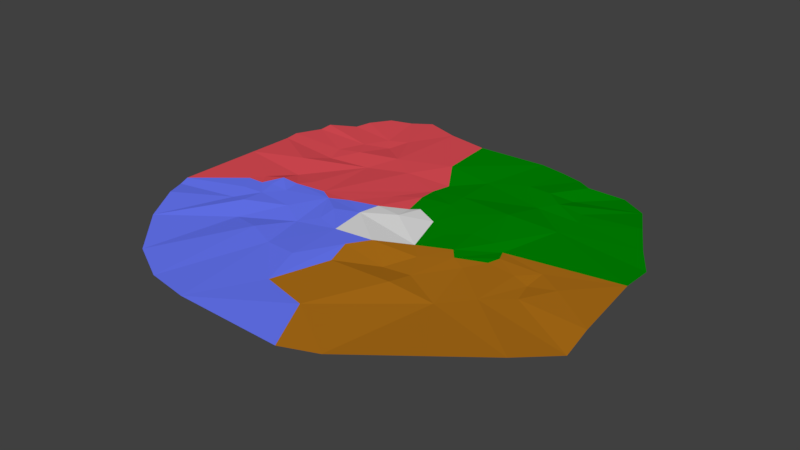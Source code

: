 # Source: realm_3_floor.blend  (saved by Blender 2.79.0; exported with 4.5.12 LTS)
import bpy
from mathutils import Matrix  # noqa: F401  (used for matrix-valued properties, if any)

bpy.ops.wm.read_factory_settings(use_empty=True)
scene = bpy.context.scene
scene.name = 'Scene'

# ---- collections
col_collection_1 = bpy.data.collections.new('Collection 1'); scene.collection.children.link(col_collection_1)

# ---- materials (node trees are filled in below, after node groups)
mat_material_001 = bpy.data.materials.new('Material.001')
mat_material_001.alpha_threshold = 0.0
mat_material_001.use_transparent_shadow = False
mat_material_001.diffuse_color = (0.5803, 0.2596, 1.0, 1.0)
mat_material_001.roughness = 0.5
mat_material = bpy.data.materials.new('Material')
mat_material.alpha_threshold = 0.0
mat_material.use_transparent_shadow = False
mat_material.diffuse_color = (0.0, 0.2529, 0.0006714, 1.0)
mat_material.roughness = 0.5
mat_material_002 = bpy.data.materials.new('Material.002')
mat_material_002.alpha_threshold = 0.0
mat_material_002.use_transparent_shadow = False
mat_material_002.diffuse_color = (0.4575, 0.1723, 0.009627, 1.0)
mat_material_002.roughness = 0.5
mat_material_003 = bpy.data.materials.new('Material.003')
mat_material_003.alpha_threshold = 0.0
mat_material_003.use_transparent_shadow = False
mat_material_003.diffuse_color = (0.1463, 0.1984, 1.0, 1.0)
mat_material_003.roughness = 0.5
mat_material_004 = bpy.data.materials.new('Material.004')
mat_material_004.alpha_threshold = 0.0
mat_material_004.use_transparent_shadow = False
mat_material_004.diffuse_color = (0.7743, 0.07757, 0.09621, 1.0)
mat_material_004.roughness = 0.5
mat_material_005 = bpy.data.materials.new('Material.005')
mat_material_005.alpha_threshold = 0.0
mat_material_005.use_transparent_shadow = False
mat_material_005.diffuse_color = (0.0, 0.0, 0.0, 1.0)
mat_material_005.roughness = 0.5
mat_material_007 = bpy.data.materials.new('Material.007')
mat_material_007.alpha_threshold = 0.0
mat_material_007.use_transparent_shadow = False
mat_material_007.diffuse_color = (0.3032, 0.03734, 0.0, 1.0)
mat_material_007.specular_color = (0.9404, 1.0, 1.0)
mat_material_007.roughness = 0.5
mat_material_007.specular_intensity = 0.6824
mat_material_006 = bpy.data.materials.new('Material.006')
mat_material_006.alpha_threshold = 0.0
mat_material_006.use_transparent_shadow = False
mat_material_006.diffuse_color = (0.03237, 0.002476, 0.1025, 1.0)
mat_material_006.roughness = 0.5
mat_material_008 = bpy.data.materials.new('Material.008')
mat_material_008.alpha_threshold = 0.0
mat_material_008.use_transparent_shadow = False
mat_material_008.roughness = 0.5

# ---- material node trees

# ---- world
world_world = bpy.data.worlds.new('World'); scene.world = world_world
world_world.color = (0.05088, 0.05088, 0.05088)
world_world.use_sun_shadow = False
world_world.sun_shadow_jitter_overblur = 0.0
world_world.cycles.sampling_method = 'MANUAL'

# ---- meshes
me_plane = bpy.data.meshes.new('Plane')
me_plane.from_pydata([(4.085, -2.106, 0.41), (3.25, -2.759, 0.4125), (4.52, -0.8205, 0.3922), (4.333, 0.6179, 0.372), (-2.191, -3.125, 0.2932), (4.329, 1.205, 0.3494), (3.619, -0.1595, 0.3706), (0.9233, -2.769, 0.321), (-2.063, 1.894, 0.3181), (2.404, -1.54, 0.3242), (-0.5836, -3.704, 0.3097), (-2.662, 0.02787, 0.3035), (2.557, 1.502, 0.3225), (0.3925, -1.532, 0.3272), (-0.2837, 0.3568, 0.3334), (-1.017, -0.8611, 0.2759), (-0.3513, 0.824, 0.3192), (4.59, -1.436, 0.3133), (2.053, -3.509, 0.318), (1.391, -3.725, 0.285), (-3.6, 1.513, 0.3159), (-2.669, 0.9913, 0.3368), (-2.225, -0.9202, 0.3285), (-3.617, 0.631, 0.3221), (-3.674, -0.9377, 0.3171), (-2.978, -2.273, 0.3158), (-3.412, -1.542, 0.3409), (-2.216, -0.4984, 0.3109), (-2.81, -0.2234, 0.3151), (-2.497, -0.9118, 0.2911), (-3.599, -1.153, 0.2971), (-2.607, -0.5504, 0.3218), (-2.511, 1.805, 0.2842), (-1.828, 2.469, 0.2665), (-3.621, 1.778, 0.3256), (-3.411, 2.268, 0.314), (-1.679, 2.854, 0.3074), (-3.377, 2.486, 0.3483), (-2.28, 2.257, 0.3008), (-2.957, 2.801, 0.3178), (-2.236, 3.642, 0.3095), (-2.864, 3.09, 0.3346), (-2.056, 2.723, 0.2857), (-2.636, 3.484, 0.3228), (-1.138, 3.554, 0.3675), (-1.841, 3.812, 0.3437), (1.251, 2.661, 0.3209), (1.412, 3.496, 0.3252), (2.155, 2.642, 0.3084), (1.812, 2.065, 0.3033), (2.54, 2.261, 0.3371), (2.067, 2.321, 0.3548), (3.977, 1.74, 0.3665), (3.296, 2.961, 0.3341), (2.668, 1.975, 0.337), (3.613, 2.383, 0.3768), (2.778, 3.291, 0.3047), (1.841, 3.367, 0.3371), (1.713, 2.591, 0.3577), (2.115, 3.198, 0.3574), (-0.7528, -0.2311, 0.3595), (-1.151, 0.05774, 0.3267), (-1.989, 0.1353, 0.3218), (-1.935, -0.1884, 0.3254), (1.075, -0.3285, 0.33), (0.4982, -0.7036, 0.3769), (0.365, 0.6899, 0.349), (1.256, 0.2622, 0.3415), (1.351, -0.617, 0.3313), (2.364, 0.1636, 0.3256), (2.853, -1.086, 0.3594), (2.307, -0.06454, 0.329), (1.037, 0.9557, 0.3644), (2.023, 0.505, 0.3432), (1.655, 1.418, 0.3786), (1.667, -0.1065, 0.3561), (1.561, -1.534, 0.3778), (2.11, -0.4684, 0.3461), (1.094, -1.139, 0.2862), (1.622, -1.108, 0.3187), (1.581, 0.5077, 0.3556), (-1.402, -3.544, 0.2862), (-1.374, -1.482, 0.3213), (-2.519, -0.2062, 0.3075), (0.2469, -1.052, 0.3645), (-0.7502, -0.5729, 0.3187), (-2.305, -0.1676, 0.33), (-0.254, -0.7375, 0.3401), (-0.8256, -1.694, 0.2952), (-0.2059, -1.776, 0.3449), (-1.926, -1.349, 0.2563), (-1.507, -0.5787, 0.3134), (-2.371, 1.425, 0.2656), (-1.553, 1.52, 0.2741), (-1.293, 2.083, 0.3334), (0.09973, 1.065, 0.3479), (0.131, 1.777, 0.3104), (-0.7463, 1.723, 0.3295), (-2.291, 0.1095, 0.3581), (0.03907, -2.53, 0.3002), (-2.309, 0.4884, 0.2716), (-1.816, 0.3907, 0.3118), (0.1958, 0.602, 0.3268), (0.1376, -1.734, 0.3372), (1.832, -0.3029, 0.355), (2.262, 0.3878, 0.3026), (3.15, 0.1597, 0.3376), (3.275, -0.6668, 0.3296), (3.15, -0.249, 0.3095), (2.837, -0.1303, 0.3234), (0.9179, 3.589, 0.3228), (-0.2583, 2.38, 0.3746), (-0.3632, 3.45, 0.3581), (0.6063, 2.29, 0.3218), (0.4589, 1.84, 0.3259), (-0.8227, 0.2299, 0.3178), (-1.41, 0.215, 0.3138), (0.6659, 1.147, 0.3549), (0.6439, 1.508, 0.3494), (0.05751, 1.425, 0.3173), (0.2709, 0.226, 0.389), (0.8117, 0.4788, 0.3412), (-0.348, -0.03264, 0.3393)], [], [(89, 84, 103), (84, 87, 65), (67, 75, 64), (122, 61, 115), (103, 84, 13), (105, 69, 104), (75, 68, 64), (1, 9, 0), (61, 122, 60), (104, 75, 105), (104, 71, 77), (95, 119, 117), (66, 102, 95), (89, 87, 84), (4, 82, 81), (11, 100, 98), (74, 80, 72), (118, 49, 74), (117, 121, 66), (118, 117, 119), (111, 97, 94), (61, 116, 115), (101, 116, 62), (60, 122, 87), (15, 87, 88), (99, 13, 7), (78, 84, 65), (9, 77, 70), (55, 54, 50), (44, 94, 36), (26, 29, 25), (70, 0, 9), (57, 59, 58), (34, 35, 32), (19, 7, 18), (92, 32, 8), (20, 21, 23), (23, 21, 100), (24, 28, 31), (29, 26, 30), (38, 8, 32), (37, 39, 38), (42, 33, 38), (41, 43, 42), (40, 36, 42), (112, 111, 44), (46, 110, 47), (49, 54, 12), (52, 12, 54), (59, 56, 48), (69, 71, 104), (50, 51, 53), (15, 91, 61), (61, 63, 62), (61, 60, 85), (65, 87, 122), (65, 64, 68), (64, 122, 120), (64, 121, 67), (72, 121, 117), (70, 77, 71), (76, 13, 78), (73, 80, 74), (12, 3, 105), (87, 89, 88), (88, 89, 99), (82, 15, 88), (82, 88, 81), (81, 88, 10), (99, 89, 103), (97, 116, 93), (97, 93, 94), (94, 93, 8), (119, 116, 97), (119, 97, 96), (96, 97, 111), (5, 3, 12), (113, 118, 114), (16, 116, 119), (115, 16, 14), (66, 121, 120), (14, 102, 120), (72, 80, 67), (79, 68, 104), (77, 9, 79), (51, 48, 53), (56, 53, 48), (7, 9, 18), (1, 18, 9), (83, 86, 27), (86, 63, 27), (63, 91, 27), (27, 91, 22), (22, 91, 90), (91, 15, 90), (82, 90, 15), (4, 90, 82), (87, 85, 60), (85, 87, 15), (27, 31, 28), (83, 27, 28), (30, 31, 29), (31, 27, 29), (22, 29, 27), (29, 22, 25), (22, 90, 25), (25, 90, 4), (10, 88, 99), (91, 63, 61), (116, 61, 62), (98, 100, 62), (62, 100, 101), (8, 93, 92), (21, 93, 100), (100, 93, 101), (93, 116, 101), (23, 100, 11), (32, 92, 20), (20, 92, 21), (34, 32, 20), (8, 38, 33), (38, 32, 35), (37, 38, 35), (33, 42, 36), (42, 38, 39), (41, 42, 39), (40, 42, 43), (45, 36, 40), (111, 94, 44), (44, 36, 45), (94, 33, 36), (8, 33, 94), (3, 6, 106), (110, 111, 112), (75, 67, 80), (3, 2, 6), (7, 76, 9), (74, 72, 118), (74, 49, 12), (110, 46, 113), (113, 49, 118), (96, 118, 119), (95, 14, 16), (115, 14, 122), (14, 95, 102), (117, 66, 95), (118, 96, 114), (84, 78, 13), (78, 65, 68), (55, 50, 53), (96, 111, 113), (0, 70, 17), (17, 107, 2), (2, 107, 6), (107, 17, 70), (57, 58, 46), (24, 31, 30), (106, 108, 109), (46, 47, 57), (54, 51, 50), (51, 54, 49), (51, 58, 48), (69, 105, 106), (52, 54, 55), (59, 48, 58), (61, 85, 15), (65, 122, 64), (64, 120, 121), (121, 72, 67), (72, 117, 118), (70, 71, 109), (68, 79, 78), (104, 77, 79), (76, 78, 79), (79, 9, 76), (68, 75, 104), (73, 74, 12), (12, 105, 73), (103, 13, 99), (5, 12, 52), (113, 114, 96), (16, 115, 116), (16, 119, 95), (66, 120, 102), (14, 120, 122), (109, 69, 106), (75, 73, 105), (49, 113, 46), (80, 73, 75), (92, 93, 21), (107, 70, 108), (109, 108, 70), (7, 19, 10), (76, 7, 13), (10, 99, 7), (28, 24, 23), (23, 11, 28), (28, 11, 83), (11, 98, 83), (83, 98, 86), (86, 98, 63), (62, 63, 98), (3, 106, 105), (71, 69, 109), (107, 108, 6), (108, 106, 6), (58, 49, 46), (110, 113, 111), (51, 49, 58)])
me_plane.polygons.foreach_set('material_index', [3, 3, 1, 3, 3, 1, 2, 2, 3, 1, 2, 1, 1, 3, 3, 4, 1, 1, 1, 1, 4, 4, 4, 3, 3, 2, 2, 2, 1, 4, 3, 2, 1, 4, 2, 4, 4, 4, 3, 3, 4, 4, 4, 4, 4, 4, 1, 1, 1, 1, 1, 1, 3, 3, 3, 8, 2, 8, 1, 1, 2, 2, 1, 1, 3, 3, 3, 3, 3, 3, 4, 4, 4, 4, 4, 4, 1, 1, 4, 4, 8, 8, 1, 2, 2, 1, 1, 2, 2, 3, 3, 3, 3, 3, 3, 3, 3, 3, 3, 3, 3, 3, 3, 3, 3, 3, 3, 3, 3, 3, 4, 4, 4, 4, 4, 4, 4, 4, 4, 4, 4, 4, 4, 4, 4, 4, 4, 4, 4, 4, 4, 4, 2, 1, 1, 2, 2, 1, 1, 1, 1, 1, 4, 3, 4, 1, 1, 2, 2, 1, 1, 2, 2, 2, 2, 1, 3, 2, 1, 1, 1, 1, 2, 1, 1, 3, 8, 8, 1, 1, 2, 2, 2, 2, 2, 2, 1, 1, 3, 1, 1, 4, 4, 8, 8, 2, 1, 1, 1, 4, 2, 2, 3, 2, 3, 4, 4, 4, 4, 3, 3, 3, 2, 2, 2, 2, 1, 1, 1])
_uv = me_plane.uv_layers.new(name='UVMap')
_uv.uv.foreach_set('vector', [0.3353, 0.2389, 0.2866, 0.2526, 0.3277, 0.2536, 0.2866, 0.2526, 0.2829, 0.2189, 0.2755, 0.2605, 0.2108, 0.304, 0.0, 0.0, 0.2497, 0.2962, 0.2397, 0.2041, 0.2464, 0.1639, 0.206, 0.1761, 0.3277, 0.2536, 0.2866, 0.2526, 0.313, 0.2519, 0.1843, 0.3694, 0.2006, 0.3684, 0.2439, 0.3337, 0.2419, 0.3254, 0.2497, 0.319, 0.2497, 0.2962, 0.3293, 0.3849, 0.3014, 0.3838, 0.2861, 0.4169, 0.2464, 0.1639, 0.2397, 0.2041, 0.6831, 0.8536, 0.2439, 0.3337, 0.2419, 0.3254, 0.0, 0.0, 0.2439, 0.3337, 0.2124, 0.3625, 0.2307, 0.3564, 0.1763, 0.228, 0.1534, 0.2331, 0.1652, 0.2564, 0.194, 0.2432, 0.1981, 0.2341, 0.1763, 0.228, 0.3353, 0.2389, 0.2829, 0.2189, 0.2866, 0.2526, 0.3476, 0.1497, 0.3186, 0.1634, 0.3665, 0.1851, 0.2562, 0.09004, 0.2321, 0.0778, 0.3102, 0.6501, 0.132, 0.3082, 0.1996, 0.3229, 0.1634, 0.267, 0.1371, 0.2466, 0.1097, 0.3167, 0.132, 0.3082, 0.1652, 0.2564, 0.1973, 0.2719, 0.194, 0.2432, 0.1371, 0.2466, 0.1652, 0.2564, 0.1534, 0.2331, 0.1037, 0.2176, 0.1449, 0.1684, 0.1209, 0.1352, 0.2464, 0.1639, 0.1988, 0.1621, 0.206, 0.1761, 0.2058, 0.1145, 0.1988, 0.1621, 0.2516, 0.1214, 0.6831, 0.8536, 0.2397, 0.2041, 0.2829, 0.2189, 0.2894, 0.1764, 0.2829, 0.2189, 0.3383, 0.1975, 0.3652, 0.2533, 0.313, 0.2519, 0.3735, 0.3006, 0.291, 0.3002, 0.2866, 0.2526, 0.2755, 0.2605, 0.3014, 0.3838, 0.2307, 0.3564, 0.2237, 0.3929, 0.09439, 0.3708, 0.1047, 0.3556, 0.08809, 0.355, 0.07678, 0.1444, 0.1209, 0.1352, 0.08965, 0.1243, 0.5959, 0.8733, 0.3022, 0.1109, 0.3495, 0.134, 0.2237, 0.3929, 0.2861, 0.4169, 0.3014, 0.3838, 0.06595, 0.2896, 0.0735, 0.2932, 0.08194, 0.3055, 0.1823, 0.05784, 0.1461, 0.07238, 0.1605, 0.08241, 0.3847, 0.3104, 0.3735, 0.3006, 0.3563, 0.3488, 0.1771, 0.09426, 0.1605, 0.08241, 0.1508, 0.09569, 0.1702, 0.06914, 0.2053, 0.08192, 0.2297, 0.06439, 0.2297, 0.06439, 0.2053, 0.08192, 0.2321, 0.0778, 0.2988, 0.07257, 0.2652, 0.07932, 0.2875, 0.09566, 0.3022, 0.1109, 0.5959, 0.8733, 0.5958, 0.8903, 0.1378, 0.08616, 0.1508, 0.09569, 0.1605, 0.08241, 0.1453, 0.06276, 0.1235, 0.08292, 0.1378, 0.08616, 0.1078, 0.09595, 0.1058, 0.1216, 0.1378, 0.08616, 0.1151, 0.08537, 0.08828, 0.08916, 0.1078, 0.09595, 0.07954, 0.1091, 0.08965, 0.1243, 0.1078, 0.09595, 0.07434, 0.1933, 0.1037, 0.2176, 0.07678, 0.1444, 0.08277, 0.2681, 0.05695, 0.2464, 0.04449, 0.2781, 0.1097, 0.3167, 0.1047, 0.3556, 0.1214, 0.3562, 0.124, 0.3922, 0.1214, 0.3562, 0.1047, 0.3556, 0.0735, 0.2932, 0.0582, 0.3306, 0.06571, 0.3304, 0.2006, 0.3684, 0.2124, 0.3625, 0.2439, 0.3337, 0.08809, 0.355, 0.09064, 0.3217, 0.07201, 0.3503, 0.2894, 0.1764, 0.2821, 0.1612, 0.2464, 0.1639, 0.2464, 0.1639, 0.2622, 0.122, 0.2516, 0.1214, 0.2464, 0.1639, 0.2479, 0.1965, 0.2781, 0.1879, 0.2755, 0.2605, 0.2829, 0.2189, 0.2397, 0.2041, 0.2755, 0.2605, 0.2497, 0.2962, 0.2497, 0.319, 0.2497, 0.2962, 0.2397, 0.2041, 0.2104, 0.2488, 0.2497, 0.2962, 0.1973, 0.2719, 0.2108, 0.304, 0.1634, 0.267, 0.1973, 0.2719, 0.1652, 0.2564, 0.2237, 0.3929, 0.2307, 0.3564, 0.2124, 0.3625, 0.3085, 0.3357, 0.313, 0.2519, 0.291, 0.3002, 0.1851, 0.3409, 0.1996, 0.3229, 0.132, 0.3082, 0.1214, 0.3562, 0.1738, 0.4242, 0.1843, 0.3694, 0.2829, 0.2189, 0.3353, 0.2389, 0.3383, 0.1975, 0.3383, 0.1975, 0.3353, 0.2389, 0.3652, 0.2533, 0.3186, 0.1634, 0.2894, 0.1764, 0.3383, 0.1975, 0.3186, 0.1634, 0.3383, 0.1975, 0.3665, 0.1851, 0.3665, 0.1851, 0.3383, 0.1975, 0.3812, 0.2512, 0.3652, 0.2533, 0.3353, 0.2389, 0.3277, 0.2536, 0.1449, 0.1684, 0.1988, 0.1621, 0.1748, 0.1289, 0.1449, 0.1684, 0.1748, 0.1289, 0.1209, 0.1352, 0.1209, 0.1352, 0.1748, 0.1289, 0.1508, 0.09569, 0.1534, 0.2331, 0.1988, 0.1621, 0.1449, 0.1684, 0.1534, 0.2331, 0.1449, 0.1684, 0.1359, 0.2291, 0.1359, 0.2291, 0.1449, 0.1684, 0.1037, 0.2176, 0.14, 0.4248, 0.1738, 0.4242, 0.1214, 0.3562, 0.1139, 0.2487, 0.1371, 0.2466, 0.1289, 0.2425, 0.1906, 0.2112, 0.1988, 0.1621, 0.1534, 0.2331, 0.206, 0.1761, 0.1906, 0.2112, 0.1989, 0.2264, 0.194, 0.2432, 0.1973, 0.2719, 0.2104, 0.2488, 0.1989, 0.2264, 0.1981, 0.2341, 0.2104, 0.2488, 0.1634, 0.267, 0.1996, 0.3229, 0.966, 0.945, 0.2831, 0.3294, 0.2497, 0.319, 0.2439, 0.3337, 0.2307, 0.3564, 0.3014, 0.3838, 0.2831, 0.3294, 0.09064, 0.3217, 0.06571, 0.3304, 0.07201, 0.3503, 0.3965, 0.6949, 0.07201, 0.3503, 0.06571, 0.3304, 0.3735, 0.3006, 0.3014, 0.3838, 0.3563, 0.3488, 0.3293, 0.3849, 0.5946, 0.8175, 0.3014, 0.3838, 0.2676, 0.09748, 0.91, 0.7614, 0.279, 0.1049, 0.91, 0.7614, 0.9095, 0.7736, 0.279, 0.1049, 0.9095, 0.7736, 0.2821, 0.1612, 0.2905, 0.1124, 0.2905, 0.1124, 0.2821, 0.1612, 0.3019, 0.1198, 0.3019, 0.1198, 0.2821, 0.1612, 0.325, 0.1344, 0.2821, 0.1612, 0.2894, 0.1764, 0.325, 0.1344, 0.3186, 0.1634, 0.325, 0.1344, 0.2894, 0.1764, 0.3476, 0.1497, 0.325, 0.1344, 0.3186, 0.1634, 0.2829, 0.2189, 0.2781, 0.1879, 0.6831, 0.8536, 0.2781, 0.1879, 0.2829, 0.2189, 0.2894, 0.1764, 0.279, 0.1049, 0.2875, 0.09566, 0.2652, 0.07932, 0.2676, 0.09748, 0.279, 0.1049, 0.1224, 0.8037, 0.5958, 0.8903, 0.2875, 0.09566, 0.3022, 0.1109, 0.2875, 0.09566, 0.2905, 0.1124, 0.3022, 0.1109, 0.3019, 0.1198, 0.3022, 0.1109, 0.2905, 0.1124, 0.3022, 0.1109, 0.3019, 0.1198, 0.3495, 0.134, 0.3019, 0.1198, 0.325, 0.1344, 0.3495, 0.134, 0.3495, 0.134, 0.325, 0.1344, 0.3476, 0.1497, 0.3868, 0.9634, 0.3383, 0.1975, 0.3841, 0.9479, 0.2821, 0.1612, 0.2622, 0.122, 0.2464, 0.1639, 0.1988, 0.1621, 0.2464, 0.1639, 0.2516, 0.1214, 0.3102, 0.6501, 0.2321, 0.0778, 0.5866, 0.9706, 0.5866, 0.9706, 0.2321, 0.0778, 0.2058, 0.1145, 0.1508, 0.09569, 0.1748, 0.1289, 0.1771, 0.09426, 0.0, 0.0, 0.1748, 0.1289, 0.2321, 0.0778, 0.2321, 0.0778, 0.1748, 0.1289, 0.2058, 0.1145, 0.1748, 0.1289, 0.1988, 0.1621, 0.2058, 0.1145, 0.2297, 0.06439, 0.2321, 0.0778, 0.2562, 0.09004, 0.1605, 0.08241, 0.1771, 0.09426, 0.1702, 0.06914, 0.1702, 0.06914, 0.1771, 0.09426, 0.2053, 0.08192, 0.1823, 0.05784, 0.1605, 0.08241, 0.1702, 0.06914, 0.1508, 0.09569, 0.1378, 0.08616, 0.1058, 0.1216, 0.1378, 0.08616, 0.1605, 0.08241, 0.1461, 0.07238, 0.1453, 0.06276, 0.1378, 0.08616, 0.1461, 0.07238, 0.1058, 0.1216, 0.1078, 0.09595, 0.08965, 0.1243, 0.1078, 0.09595, 0.1378, 0.08616, 0.1235, 0.08292, 0.1151, 0.08537, 0.1078, 0.09595, 0.1235, 0.08292, 0.07954, 0.1091, 0.1078, 0.09595, 0.08828, 0.08916, 0.07045, 0.1244, 0.08965, 0.1243, 0.07954, 0.1091, 0.1037, 0.2176, 0.1209, 0.1352, 0.07678, 0.1444, 0.07678, 0.1444, 0.08965, 0.1243, 0.07045, 0.1244, 0.1209, 0.1352, 0.1058, 0.1216, 0.08965, 0.1243, 0.1508, 0.09569, 0.1058, 0.1216, 0.1209, 0.1352, 0.1738, 0.4242, 0.2035, 0.4111, 0.1834, 0.4123, 0.0, 0.0, 0.1037, 0.2176, 0.07434, 0.1933, 0.0, 0.0, 0.966, 0.945, 0.1996, 0.3229, 0.0, 0.0, 0.2291, 0.4313, 0.2035, 0.4111, 0.3735, 0.3006, 0.3085, 0.3357, 0.3014, 0.3838, 0.132, 0.3082, 0.1634, 0.267, 0.1371, 0.2466, 0.132, 0.3082, 0.1097, 0.3167, 0.1214, 0.3562, 0.05695, 0.2464, 0.08277, 0.2681, 0.0, 0.0, 0.1139, 0.2487, 0.1097, 0.3167, 0.1371, 0.2466, 0.1359, 0.2291, 0.1371, 0.2466, 0.1534, 0.2331, 0.1763, 0.228, 0.1989, 0.2264, 0.1906, 0.2112, 0.206, 0.1761, 0.1989, 0.2264, 0.2397, 0.2041, 0.1989, 0.2264, 0.1763, 0.228, 0.1981, 0.2341, 0.1652, 0.2564, 0.194, 0.2432, 0.1763, 0.228, 0.1371, 0.2466, 0.1359, 0.2291, 0.1289, 0.2425, 0.2866, 0.2526, 0.291, 0.3002, 0.313, 0.2519, 0.291, 0.3002, 0.2755, 0.2605, 0.2497, 0.319, 0.09439, 0.3708, 0.08809, 0.355, 0.07201, 0.3503, 0.1359, 0.2291, 0.1037, 0.2176, 0.0, 0.0, 0.2861, 0.4169, 0.2237, 0.3929, 0.26, 0.4428, 0.26, 0.4428, 0.2136, 0.402, 0.2291, 0.4313, 0.2291, 0.4313, 0.2136, 0.402, 0.2035, 0.4111, 0.2136, 0.402, 0.26, 0.4428, 0.2237, 0.3929, 0.06595, 0.2896, 0.08194, 0.3055, 0.08277, 0.2681, 0.2988, 0.07257, 0.2875, 0.09566, 0.3001, 0.08709, 0.1834, 0.4123, 0.2925, 0.9677, 0.2167, 0.3862, 0.08277, 0.2681, 0.04449, 0.2781, 0.06595, 0.2896, 0.1047, 0.3556, 0.09064, 0.3217, 0.08809, 0.355, 0.09064, 0.3217, 0.1047, 0.3556, 0.1097, 0.3167, 0.09064, 0.3217, 0.08194, 0.3055, 0.06571, 0.3304, 0.2006, 0.3684, 0.1843, 0.3694, 0.1834, 0.4123, 0.124, 0.3922, 0.1047, 0.3556, 0.09439, 0.3708, 0.0735, 0.2932, 0.06571, 0.3304, 0.08194, 0.3055, 0.2464, 0.1639, 0.2781, 0.1879, 0.2894, 0.1764, 0.2755, 0.2605, 0.2397, 0.2041, 0.2497, 0.2962, 0.2497, 0.2962, 0.2104, 0.2488, 0.1973, 0.2719, 0.1973, 0.2719, 0.1634, 0.267, 0.2108, 0.304, 0.1634, 0.267, 0.1652, 0.2564, 0.1371, 0.2466, 0.2237, 0.3929, 0.2124, 0.3625, 0.2167, 0.3862, 0.2497, 0.319, 0.2831, 0.3294, 0.291, 0.3002, 0.2439, 0.3337, 0.2307, 0.3564, 0.2831, 0.3294, 0.3085, 0.3357, 0.291, 0.3002, 0.2831, 0.3294, 0.2831, 0.3294, 0.3014, 0.3838, 0.3085, 0.3357, 0.2497, 0.319, 0.2419, 0.3254, 0.2439, 0.3337, 0.1851, 0.3409, 0.132, 0.3082, 0.1214, 0.3562, 0.1214, 0.3562, 0.1843, 0.3694, 0.1851, 0.3409, 0.3277, 0.2536, 0.313, 0.2519, 0.3652, 0.2533, 0.14, 0.4248, 0.1214, 0.3562, 0.124, 0.3922, 0.1139, 0.2487, 0.1289, 0.2425, 0.1359, 0.2291, 0.1906, 0.2112, 0.206, 0.1761, 0.1988, 0.1621, 0.1906, 0.2112, 0.1534, 0.2331, 0.1763, 0.228, 0.194, 0.2432, 0.2104, 0.2488, 0.1981, 0.2341, 0.1989, 0.2264, 0.2104, 0.2488, 0.2397, 0.2041, 0.2167, 0.3862, 0.2006, 0.3684, 0.1834, 0.4123, 0.2419, 0.3254, 0.1851, 0.3409, 0.0, 0.0, 0.1097, 0.3167, 0.0, 0.0, 0.08277, 0.2681, 0.1996, 0.3229, 0.1851, 0.3409, 0.0, 0.0, 0.1771, 0.09426, 0.1748, 0.1289, 0.0, 0.0, 0.2136, 0.402, 0.2237, 0.3929, 0.2925, 0.9677, 0.2167, 0.3862, 0.2925, 0.9677, 0.2237, 0.3929, 0.3735, 0.3006, 0.3847, 0.3104, 0.0, 0.0, 0.3085, 0.3357, 0.3735, 0.3006, 0.313, 0.2519, 0.0, 0.0, 0.3652, 0.2533, 0.3735, 0.3006, 0.2652, 0.07932, 0.2988, 0.07257, 0.0, 0.0, 0.0, 0.0, 0.2562, 0.09004, 0.2652, 0.07932, 0.2652, 0.07932, 0.2562, 0.09004, 0.2676, 0.09748, 0.2562, 0.09004, 0.3102, 0.6501, 0.2676, 0.09748, 0.2676, 0.09748, 0.3102, 0.6501, 0.91, 0.7614, 0.91, 0.7614, 0.3102, 0.6501, 0.9095, 0.7736, 0.5866, 0.9706, 0.9095, 0.7736, 0.3102, 0.6501, 0.1738, 0.4242, 0.1834, 0.4123, 0.1843, 0.3694, 0.2124, 0.3625, 0.2006, 0.3684, 0.2167, 0.3862, 0.2136, 0.402, 0.2925, 0.9677, 0.2035, 0.4111, 0.2925, 0.9677, 0.1834, 0.4123, 0.2035, 0.4111, 0.08194, 0.3055, 0.1097, 0.3167, 0.08277, 0.2681, 0.05695, 0.2464, 0.0, 0.0, 0.1037, 0.2176, 0.09064, 0.3217, 0.1097, 0.3167, 0.08194, 0.3055])
me_plane.materials.append(mat_material_001)
me_plane.materials.append(mat_material)
me_plane.materials.append(mat_material_002)
me_plane.materials.append(mat_material_003)
me_plane.materials.append(mat_material_004)
me_plane.materials.append(mat_material_005)
me_plane.materials.append(mat_material_007)
me_plane.materials.append(mat_material_006)
me_plane.materials.append(mat_material_008)
me_plane.use_remesh_preserve_volume = False
me_plane.use_remesh_preserve_attributes = False
me_plane.use_mirror_vertex_groups = False
me_plane.auto_texspace = False
me_plane.update()

# ---- objects
ob_plane = bpy.data.objects.new('Plane', me_plane)

# ---- transforms, parenting, visibility, modifiers, constraints
ob_plane.location = (0.0, 0.0, 0.0)
ob_plane.scale = (1.156, 1.156, 1.156)
ob_plane.lineart.crease_threshold = 0.0

# ---- collection membership
col_collection_1.objects.link(ob_plane)

# ---- scene / render settings (as saved in the file)
scene.frame_start = 1; scene.frame_end = 250; scene.frame_set(4)
scene.render.engine = 'BLENDER_EEVEE_NEXT'
scene.render.resolution_percentage = 50
scene.render.dither_intensity = 0.0
scene.cycles.use_denoising = False
scene.cycles.samples = 128
scene.cycles.sampling_pattern = 'TABULATED_SOBOL'
scene.cycles.use_adaptive_sampling = False
scene.cycles.use_light_tree = False
scene.cycles.blur_glossy = 0.0
scene.cycles.sample_clamp_indirect = 0.0
scene.view_settings.view_transform = 'Standard'
bpy.context.view_layer.update()

# ---- added for rendering (the .blend has no active camera and no usable light): camera, sun
cam_auto = bpy.data.cameras.new('AutoCamera')
cam_auto.lens = 50.0
cam_auto.sensor_width = 36.0
cam_auto.clip_end = 1000.0
ob_auto_camera = bpy.data.objects.new('AutoCamera', cam_auto)
scene.collection.objects.link(ob_auto_camera)
ob_auto_camera.location = (12.4975, -14.3114, 9.96111)
ob_auto_camera.rotation_euler = (1.09748, -7.21219e-08, 0.694738)
scene.camera = ob_auto_camera
light_auto_sun = bpy.data.lights.new('AutoSun', 'SUN')
light_auto_sun.energy = 3.0
light_auto_sun.angle = 0.0523599
ob_auto_sun = bpy.data.objects.new('AutoSun', light_auto_sun)
scene.collection.objects.link(ob_auto_sun)
ob_auto_sun.rotation_euler = (0.872665, 0.174533, 0.523599)
bpy.context.view_layer.update()
